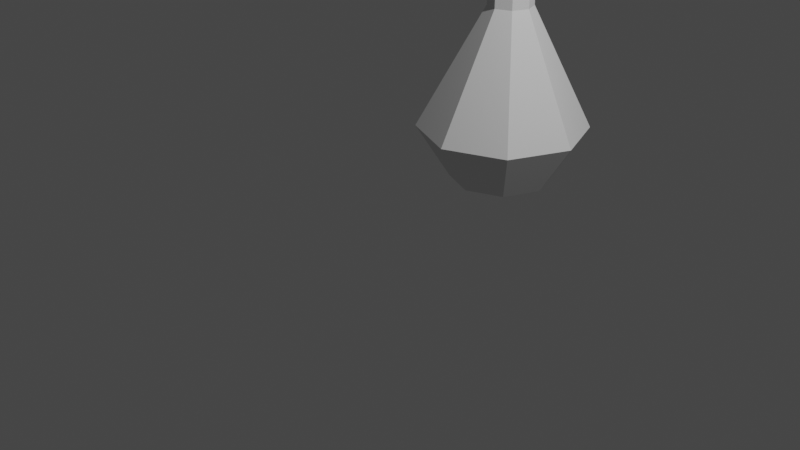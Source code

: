 # Source: m_lamp_oil2.blend  (saved by Blender 3.5.10; exported with 4.5.12 LTS)
import bpy
from mathutils import Matrix  # noqa: F401  (used for matrix-valued properties, if any)

bpy.ops.wm.read_factory_settings(use_empty=True)
scene = bpy.context.scene
scene.name = 'Scene'

# ---- collections
col_collection = bpy.data.collections.new('Collection'); scene.collection.children.link(col_collection)

# ---- world
world_world = bpy.data.worlds.new('World'); scene.world = world_world
world_world.use_nodes = True; world_world.node_tree.nodes.clear()
_N = world_world.node_tree.nodes; _L = world_world.node_tree.links
n0 = _N.new('ShaderNodeOutputWorld'); n0.name = 'World Output'; n0.location = (300, 300)
n1 = _N.new('ShaderNodeBackground'); n1.name = 'Background'; n1.location = (10, 300)
n1.inputs[0].default_value = (0.05088, 0.05088, 0.05088, 1.0)
_L.new(n1.outputs[0], n0.inputs[0])
n0.is_active_output = True
world_world.color = (0.05088, 0.05088, 0.05088)
world_world.use_sun_shadow = False
world_world.sun_shadow_jitter_overblur = 0.0

# ---- cameras
cam_camera = bpy.data.cameras.new('Camera')
cam_camera.clip_end = 100.0
cam_camera.ortho_scale = 7.314

# ---- lights
light_light = bpy.data.lights.new('Light', 'POINT')
light_light.transmission_factor = 0.0
light_light.energy = 1000.0
light_light.shadow_soft_size = 0.1
light_light.shadow_maximum_resolution = 0.006
light_light.use_absolute_resolution = True

# ---- meshes
me_circle_005 = bpy.data.meshes.new('Circle.005')
me_circle_005.from_pydata([(-2.416e-08, 0.5946, 1.208e-08), (-0.421, 0.421, 1.206e-08), (-0.5946, 9.665e-08, 1.208e-08), (-0.421, -0.421, 1.206e-08), (-2.412e-08, -0.5953, 1.206e-08), (0.4204, -0.4204, 1.208e-08), (0.5946, 9.665e-08, 1.208e-08), (0.421, 0.421, 1.206e-08), (0.0, 1.0, 0.6214), (-0.7071, 0.7071, 0.6214), (-1.0, 0.0, 0.6214), (-0.7071, -0.7071, 0.6214), (0.0, -1.0, 0.6214), (0.7071, -0.7071, 0.6214), (1.0, 0.0, 0.6214), (0.7071, 0.7071, 0.6214), (0.0, 1.0, 0.6214), (-0.7071, 0.7071, 0.6214), (-1.0, 0.0, 0.6214), (-0.7071, -0.7071, 0.6214), (0.0, -1.0, 0.6214), (0.7071, -0.7071, 0.6214), (1.0, 0.0, 0.6214), (0.7071, 0.7071, 0.6214), (-6.32e-09, 0.2043, 1.867), (0.0, 0.3103, 2.03), (-0.1849, 0.2337, 2.03), (-0.2615, 0.04879, 2.03), (-0.1849, -0.1362, 2.03), (0.0, -0.2128, 2.03), (0.1849, -0.1362, 2.03), (0.2615, 0.04879, 2.03), (0.1849, 0.2337, 2.03), (0.0, 0.3103, 2.389), (-0.1849, 0.2337, 2.389), (-0.2615, 0.04879, 2.389), (-0.1849, -0.1362, 2.389), (0.0, -0.2128, 2.389), (0.1849, -0.1362, 2.389), (0.2615, 0.04879, 2.389), (0.1849, 0.2337, 2.389), (-2.737e-08, 0.1902, 2.563), (-0.1, 0.1488, 2.563), (-0.1415, 0.04879, 2.563), (-0.1, -0.05124, 2.563), (-2.737e-08, -0.09267, 2.563), (0.1, -0.05124, 2.563), (0.1415, 0.04879, 2.563), (0.1, 0.1488, 2.563)], [(0, 24)], [(3, 2, 10, 11), (1, 0, 8, 9), (0, 7, 15, 8), (6, 5, 13, 14), (4, 3, 11, 12), (2, 1, 9, 10), (7, 6, 14, 15), (5, 4, 12, 13), (8, 15, 23, 16), (14, 13, 21, 22), (12, 11, 19, 20), (10, 9, 17, 18), (15, 14, 22, 23), (13, 12, 20, 21), (11, 10, 18, 19), (9, 8, 16, 17), (23, 22, 31, 32), (21, 20, 29, 30), (19, 18, 27, 28), (17, 16, 25, 26), (16, 23, 32, 25), (22, 21, 30, 31), (20, 19, 28, 29), (18, 17, 26, 27), (27, 26, 34, 35), (32, 31, 39, 40), (30, 29, 37, 38), (28, 27, 35, 36), (26, 25, 33, 34), (25, 32, 40, 33), (31, 30, 38, 39), (29, 28, 36, 37), (40, 39, 47, 48), (38, 37, 45, 46), (36, 35, 43, 44), (34, 33, 41, 42), (33, 40, 48, 41), (39, 38, 46, 47), (37, 36, 44, 45), (35, 34, 42, 43)])
_uv = me_circle_005.uv_layers.new(name='UVMap')
_uv.uv.foreach_set('vector', [0.0, 0.0, 0.0, 0.0, 0.0, 0.0, 0.0, 0.0, 0.0, 0.0, 0.0, 0.0, 0.0, 0.0, 0.0, 0.0, 0.0, 0.0, 0.0, 0.0, 0.0, 0.0, 0.0, 0.0, 0.0, 0.0, 0.0, 0.0, 0.0, 0.0, 0.0, 0.0, 0.0, 0.0, 0.0, 0.0, 0.0, 0.0, 0.0, 0.0, 0.0, 0.0, 0.0, 0.0, 0.0, 0.0, 0.0, 0.0, 0.0, 0.0, 0.0, 0.0, 0.0, 0.0, 0.0, 0.0, 0.0, 0.0, 0.0, 0.0, 0.0, 0.0, 0.0, 0.0, 0.0, 0.0, 0.0, 0.0, 0.0, 0.0, 0.0, 0.0, 0.0, 0.0, 0.0, 0.0, 0.0, 0.0, 0.0, 0.0, 0.0, 0.0, 0.0, 0.0, 0.0, 0.0, 0.0, 0.0, 0.0, 0.0, 0.0, 0.0, 0.0, 0.0, 0.0, 0.0, 0.0, 0.0, 0.0, 0.0, 0.0, 0.0, 0.0, 0.0, 0.0, 0.0, 0.0, 0.0, 0.0, 0.0, 0.0, 0.0, 0.0, 0.0, 0.0, 0.0, 0.0, 0.0, 0.0, 0.0, 0.0, 0.0, 0.0, 0.0, 0.0, 0.0, 0.0, 0.0, 0.0, 0.0, 0.0, 0.0, 0.0, 0.0, 0.0, 0.0, 0.0, 0.0, 0.0, 0.0, 0.0, 0.0, 0.0, 0.0, 0.0, 0.0, 0.0, 0.0, 0.0, 0.0, 0.0, 0.0, 0.0, 0.0, 0.0, 0.0, 0.0, 0.0, 0.0, 0.0, 0.0, 0.0, 0.0, 0.0, 0.0, 0.0, 0.0, 0.0, 0.0, 0.0, 0.0, 0.0, 0.0, 0.0, 0.0, 0.0, 0.0, 0.0, 0.0, 0.0, 0.0, 0.0, 0.0, 0.0, 0.0, 0.0, 0.0, 0.0, 0.0, 0.0, 0.0, 0.0, 0.0, 0.0, 0.0, 0.0, 0.0, 0.0, 0.0, 0.0, 0.0, 0.0, 0.0, 0.0, 0.0, 0.0, 0.0, 0.0, 0.0, 0.0, 0.0, 0.0, 0.0, 0.0, 0.0, 0.0, 0.0, 0.0, 0.0, 0.0, 0.0, 0.0, 0.0, 0.0, 0.0, 0.0, 0.0, 0.0, 0.0, 0.0, 0.0, 0.0, 0.0, 0.0, 0.0, 0.0, 0.0, 0.0, 0.0, 0.0, 0.0, 0.0, 0.0, 0.0, 0.0, 0.0, 0.0, 0.0, 0.0, 0.0, 0.0, 0.0, 0.0, 0.0, 0.0, 0.0, 0.0, 0.0, 0.0, 0.0, 0.0, 0.0, 0.0, 0.0, 0.0, 0.0, 0.0, 0.0, 0.0, 0.0, 0.0, 0.0, 0.0, 0.0, 0.0, 0.0, 0.0, 0.0, 0.0, 0.0, 0.0, 0.0, 0.0, 0.0, 0.0, 0.0, 0.0, 0.0, 0.0, 0.0, 0.0, 0.0, 0.0, 0.0, 0.0, 0.0, 0.0, 0.0, 0.0, 0.0, 0.0, 0.0, 0.0, 0.0, 0.0, 0.0, 0.0, 0.0, 0.0, 0.0, 0.0, 0.0, 0.0, 0.0, 0.0, 0.0, 0.0, 0.0, 0.0, 0.0])
me_circle_005.update()

# ---- objects
ob_light = bpy.data.objects.new('Light', light_light)
ob_camera = bpy.data.objects.new('Camera', cam_camera)
ob_empty = bpy.data.objects.new('Empty', None)
ob_circle = bpy.data.objects.new('Circle', me_circle_005)

# ---- transforms, parenting, visibility, modifiers, constraints
ob_light.location = (4.076, 1.005, 5.904)
ob_light.rotation_euler = (0.6503, 0.05522, 1.866)
ob_light.lock_rotations_4d = False
ob_light.empty_display_type = 'ARROWS'
ob_light.color = (0.0, 0.0, 0.0, 0.0)
ob_light.lineart.crease_threshold = 0.0
ob_camera.location = (7.359, -6.926, 4.958)
ob_camera.rotation_euler = (1.109, 0.0, 0.8149)
ob_camera.lock_rotations_4d = False
ob_camera.empty_display_type = 'ARROWS'
ob_camera.color = (0.0, 0.0, 0.0, 0.0)
ob_camera.display_type = 'WIRE'
ob_camera.lineart.crease_threshold = 0.0
ob_empty.location = (-2.019, 3.976, 1.231)
ob_empty.rotation_euler = (1.548, 0.01731, 1.892)
ob_empty.scale = (0.4884, 0.4884, 0.4884)
ob_empty.empty_display_type = 'IMAGE'
ob_empty.empty_display_size = 5.0
ob_circle.location = (-0.5046, 2.102, -0.3258)

# ---- collection membership
col_collection.objects.link(ob_light)
col_collection.objects.link(ob_camera)
col_collection.objects.link(ob_empty)
col_collection.objects.link(ob_circle)

# ---- scene / render settings (as saved in the file)
scene.camera = ob_camera
scene.frame_start = 1; scene.frame_end = 250; scene.frame_set(1)
scene.render.engine = 'BLENDER_EEVEE_NEXT'
scene.cycles.sampling_pattern = 'TABULATED_SOBOL'
scene.view_settings.view_transform = 'Filmic'
bpy.context.view_layer.update()
